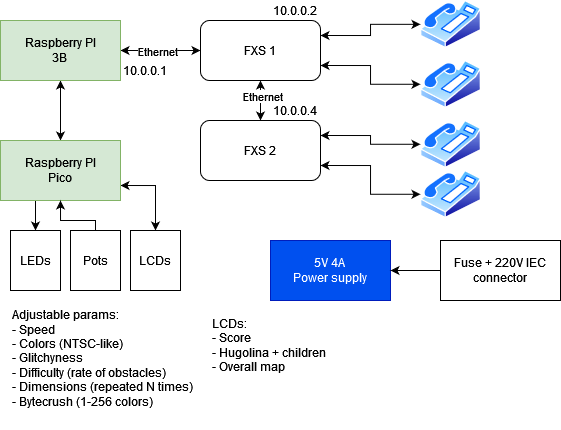

The diagram above was exported from draw.io. Its source (the exported page's mxGraphModel, read from the mxfile embedded in the PNG):
<mxGraphModel dx="819" dy="426" grid="1" gridSize="10" guides="1" tooltips="1" connect="1" arrows="1" fold="1" page="1" pageScale="1" pageWidth="827" pageHeight="1169" math="0" shadow="0">
  <root>
    <mxCell id="0" />
    <mxCell id="1" parent="0" />
    <mxCell id="2fnLKuPNujnuB1lihHiN-2" style="edgeStyle=orthogonalEdgeStyle;rounded=0;orthogonalLoop=1;jettySize=auto;html=1;exitX=0.5;exitY=1;exitDx=0;exitDy=0;entryX=0.5;entryY=0;entryDx=0;entryDy=0;startArrow=classic;startFill=1;" edge="1" parent="1" source="CMM4eZOzR_ycxPYrbsev-1" target="2fnLKuPNujnuB1lihHiN-1">
      <mxGeometry relative="1" as="geometry" />
    </mxCell>
    <mxCell id="2fnLKuPNujnuB1lihHiN-6" style="edgeStyle=orthogonalEdgeStyle;rounded=0;orthogonalLoop=1;jettySize=auto;html=1;exitX=1;exitY=0.5;exitDx=0;exitDy=0;entryX=0;entryY=0.5;entryDx=0;entryDy=0;startArrow=classic;startFill=1;" edge="1" parent="1" source="CMM4eZOzR_ycxPYrbsev-1" target="2fnLKuPNujnuB1lihHiN-4">
      <mxGeometry relative="1" as="geometry" />
    </mxCell>
    <mxCell id="2fnLKuPNujnuB1lihHiN-20" value="Ethernet" style="edgeLabel;html=1;align=center;verticalAlign=middle;resizable=0;points=[];" vertex="1" connectable="0" parent="2fnLKuPNujnuB1lihHiN-6">
      <mxGeometry x="-0.0869" y="-1" relative="1" as="geometry">
        <mxPoint as="offset" />
      </mxGeometry>
    </mxCell>
    <mxCell id="CMM4eZOzR_ycxPYrbsev-1" value="&lt;div&gt;Raspberry PI&lt;/div&gt;&lt;div&gt;3B&lt;br&gt;&lt;/div&gt;" style="rounded=0;whiteSpace=wrap;html=1;fillColor=#d5e8d4;strokeColor=#82b366;" parent="1" vertex="1">
      <mxGeometry x="40" y="40" width="120" height="60" as="geometry" />
    </mxCell>
    <mxCell id="2fnLKuPNujnuB1lihHiN-26" style="edgeStyle=orthogonalEdgeStyle;rounded=0;orthogonalLoop=1;jettySize=auto;html=1;exitX=0.25;exitY=1;exitDx=0;exitDy=0;entryX=0.5;entryY=0;entryDx=0;entryDy=0;" edge="1" parent="1" source="2fnLKuPNujnuB1lihHiN-1" target="2fnLKuPNujnuB1lihHiN-24">
      <mxGeometry relative="1" as="geometry" />
    </mxCell>
    <mxCell id="2fnLKuPNujnuB1lihHiN-31" style="edgeStyle=orthogonalEdgeStyle;rounded=0;orthogonalLoop=1;jettySize=auto;html=1;exitX=1;exitY=0.75;exitDx=0;exitDy=0;entryX=0.5;entryY=0;entryDx=0;entryDy=0;startArrow=classic;startFill=1;" edge="1" parent="1" source="2fnLKuPNujnuB1lihHiN-1" target="2fnLKuPNujnuB1lihHiN-30">
      <mxGeometry relative="1" as="geometry" />
    </mxCell>
    <mxCell id="2fnLKuPNujnuB1lihHiN-1" value="&lt;div&gt;Raspberry PI&lt;/div&gt;&lt;div&gt;Pico&lt;br&gt;&lt;/div&gt;" style="rounded=0;whiteSpace=wrap;html=1;fillColor=#d5e8d4;strokeColor=#82b366;" vertex="1" parent="1">
      <mxGeometry x="40" y="160" width="120" height="60" as="geometry" />
    </mxCell>
    <mxCell id="2fnLKuPNujnuB1lihHiN-3" value="10.0.0.1" style="text;html=1;align=center;verticalAlign=middle;whiteSpace=wrap;rounded=0;" vertex="1" parent="1">
      <mxGeometry x="160" y="80" width="50" height="20" as="geometry" />
    </mxCell>
    <mxCell id="2fnLKuPNujnuB1lihHiN-7" style="edgeStyle=orthogonalEdgeStyle;rounded=0;orthogonalLoop=1;jettySize=auto;html=1;exitX=0.5;exitY=1;exitDx=0;exitDy=0;entryX=0.5;entryY=0;entryDx=0;entryDy=0;startArrow=classic;startFill=1;" edge="1" parent="1" source="2fnLKuPNujnuB1lihHiN-4" target="2fnLKuPNujnuB1lihHiN-5">
      <mxGeometry relative="1" as="geometry" />
    </mxCell>
    <mxCell id="2fnLKuPNujnuB1lihHiN-21" value="Ethernet" style="edgeLabel;html=1;align=center;verticalAlign=middle;resizable=0;points=[];" vertex="1" connectable="0" parent="2fnLKuPNujnuB1lihHiN-7">
      <mxGeometry x="-0.2262" y="2" relative="1" as="geometry">
        <mxPoint as="offset" />
      </mxGeometry>
    </mxCell>
    <mxCell id="2fnLKuPNujnuB1lihHiN-16" style="edgeStyle=orthogonalEdgeStyle;rounded=0;orthogonalLoop=1;jettySize=auto;html=1;exitX=1;exitY=0.25;exitDx=0;exitDy=0;startArrow=classic;startFill=1;" edge="1" parent="1" source="2fnLKuPNujnuB1lihHiN-4" target="2fnLKuPNujnuB1lihHiN-12">
      <mxGeometry relative="1" as="geometry" />
    </mxCell>
    <mxCell id="2fnLKuPNujnuB1lihHiN-17" style="edgeStyle=orthogonalEdgeStyle;rounded=0;orthogonalLoop=1;jettySize=auto;html=1;exitX=1;exitY=0.75;exitDx=0;exitDy=0;entryX=0;entryY=0.5;entryDx=0;entryDy=0;startArrow=classic;startFill=1;" edge="1" parent="1" source="2fnLKuPNujnuB1lihHiN-4" target="2fnLKuPNujnuB1lihHiN-13">
      <mxGeometry relative="1" as="geometry" />
    </mxCell>
    <mxCell id="2fnLKuPNujnuB1lihHiN-4" value="FXS 1" style="rounded=1;whiteSpace=wrap;html=1;" vertex="1" parent="1">
      <mxGeometry x="240" y="40" width="120" height="60" as="geometry" />
    </mxCell>
    <mxCell id="2fnLKuPNujnuB1lihHiN-18" style="edgeStyle=orthogonalEdgeStyle;rounded=0;orthogonalLoop=1;jettySize=auto;html=1;exitX=1;exitY=0.25;exitDx=0;exitDy=0;startArrow=classic;startFill=1;" edge="1" parent="1" source="2fnLKuPNujnuB1lihHiN-5" target="2fnLKuPNujnuB1lihHiN-14">
      <mxGeometry relative="1" as="geometry" />
    </mxCell>
    <mxCell id="2fnLKuPNujnuB1lihHiN-19" style="edgeStyle=orthogonalEdgeStyle;rounded=0;orthogonalLoop=1;jettySize=auto;html=1;exitX=1;exitY=0.75;exitDx=0;exitDy=0;startArrow=classic;startFill=1;" edge="1" parent="1" source="2fnLKuPNujnuB1lihHiN-5" target="2fnLKuPNujnuB1lihHiN-15">
      <mxGeometry relative="1" as="geometry" />
    </mxCell>
    <mxCell id="2fnLKuPNujnuB1lihHiN-5" value="FXS 2" style="rounded=1;whiteSpace=wrap;html=1;" vertex="1" parent="1">
      <mxGeometry x="240" y="140" width="120" height="60" as="geometry" />
    </mxCell>
    <mxCell id="2fnLKuPNujnuB1lihHiN-8" value="10.0.0.2" style="text;html=1;align=center;verticalAlign=middle;whiteSpace=wrap;rounded=0;" vertex="1" parent="1">
      <mxGeometry x="310" y="20" width="50" height="20" as="geometry" />
    </mxCell>
    <mxCell id="2fnLKuPNujnuB1lihHiN-9" value="10.0.0.4" style="text;html=1;align=center;verticalAlign=middle;whiteSpace=wrap;rounded=0;" vertex="1" parent="1">
      <mxGeometry x="310" y="120" width="50" height="20" as="geometry" />
    </mxCell>
    <mxCell id="2fnLKuPNujnuB1lihHiN-12" value="" style="shape=image;verticalLabelPosition=bottom;labelBackgroundColor=default;verticalAlign=top;aspect=fixed;imageAspect=0;image=img/lib/active_directory/phone.svg;" vertex="1" parent="1">
      <mxGeometry x="460" y="20.000000000000004" width="60.5" height="47.55" as="geometry" />
    </mxCell>
    <mxCell id="2fnLKuPNujnuB1lihHiN-13" value="" style="shape=image;verticalLabelPosition=bottom;labelBackgroundColor=default;verticalAlign=top;aspect=fixed;imageAspect=0;image=img/lib/active_directory/phone.svg;" vertex="1" parent="1">
      <mxGeometry x="460" y="80" width="60.5" height="47.55" as="geometry" />
    </mxCell>
    <mxCell id="2fnLKuPNujnuB1lihHiN-14" value="" style="shape=image;verticalLabelPosition=bottom;labelBackgroundColor=default;verticalAlign=top;aspect=fixed;imageAspect=0;image=img/lib/active_directory/phone.svg;" vertex="1" parent="1">
      <mxGeometry x="460" y="140" width="60.5" height="47.55" as="geometry" />
    </mxCell>
    <mxCell id="2fnLKuPNujnuB1lihHiN-15" value="" style="shape=image;verticalLabelPosition=bottom;labelBackgroundColor=default;verticalAlign=top;aspect=fixed;imageAspect=0;image=img/lib/active_directory/phone.svg;" vertex="1" parent="1">
      <mxGeometry x="460" y="190" width="60.5" height="47.55" as="geometry" />
    </mxCell>
    <mxCell id="2fnLKuPNujnuB1lihHiN-22" value="&lt;div&gt;5V 4A&lt;/div&gt;&lt;div&gt;Power supply&lt;br&gt;&lt;/div&gt;" style="rounded=0;whiteSpace=wrap;html=1;fillColor=#0050ef;strokeColor=#001DBC;fontColor=#ffffff;" vertex="1" parent="1">
      <mxGeometry x="310" y="260" width="120" height="60" as="geometry" />
    </mxCell>
    <mxCell id="2fnLKuPNujnuB1lihHiN-24" value="LEDs" style="rounded=0;whiteSpace=wrap;html=1;" vertex="1" parent="1">
      <mxGeometry x="50" y="250" width="50" height="60" as="geometry" />
    </mxCell>
    <mxCell id="2fnLKuPNujnuB1lihHiN-29" style="edgeStyle=orthogonalEdgeStyle;rounded=0;orthogonalLoop=1;jettySize=auto;html=1;entryX=0.5;entryY=1;entryDx=0;entryDy=0;" edge="1" parent="1" source="2fnLKuPNujnuB1lihHiN-27" target="2fnLKuPNujnuB1lihHiN-1">
      <mxGeometry relative="1" as="geometry">
        <Array as="points">
          <mxPoint x="135" y="240" />
          <mxPoint x="100" y="240" />
        </Array>
      </mxGeometry>
    </mxCell>
    <mxCell id="2fnLKuPNujnuB1lihHiN-27" value="Pots" style="rounded=0;whiteSpace=wrap;html=1;" vertex="1" parent="1">
      <mxGeometry x="110" y="250" width="50" height="60" as="geometry" />
    </mxCell>
    <mxCell id="2fnLKuPNujnuB1lihHiN-30" value="LCDs" style="rounded=0;whiteSpace=wrap;html=1;" vertex="1" parent="1">
      <mxGeometry x="170" y="250" width="50" height="60" as="geometry" />
    </mxCell>
    <mxCell id="2fnLKuPNujnuB1lihHiN-32" value="&lt;div&gt;Adjustable params:&lt;/div&gt;&lt;div&gt;- Speed&lt;/div&gt;&lt;div&gt;- Colors (NTSC-like)&lt;/div&gt;&lt;div&gt;- Glitchyness &lt;br&gt;&lt;/div&gt;&lt;div&gt;- Difficulty (rate of obstacles)&lt;/div&gt;&lt;div&gt;- Dimensions (repeated N times)&lt;/div&gt;&lt;div&gt;- Bytecrush (1-256 colors)&lt;/div&gt;&lt;div&gt;&lt;br&gt;&lt;/div&gt;" style="text;html=1;align=left;verticalAlign=middle;whiteSpace=wrap;rounded=0;" vertex="1" parent="1">
      <mxGeometry x="50" y="320" width="190" height="130" as="geometry" />
    </mxCell>
    <mxCell id="2fnLKuPNujnuB1lihHiN-34" style="edgeStyle=orthogonalEdgeStyle;rounded=0;orthogonalLoop=1;jettySize=auto;html=1;exitX=0;exitY=0.5;exitDx=0;exitDy=0;entryX=1;entryY=0.5;entryDx=0;entryDy=0;" edge="1" parent="1" source="2fnLKuPNujnuB1lihHiN-33" target="2fnLKuPNujnuB1lihHiN-22">
      <mxGeometry relative="1" as="geometry" />
    </mxCell>
    <mxCell id="2fnLKuPNujnuB1lihHiN-33" value="Fuse + 220V IEC connector" style="rounded=0;whiteSpace=wrap;html=1;" vertex="1" parent="1">
      <mxGeometry x="480" y="260" width="120" height="60" as="geometry" />
    </mxCell>
    <mxCell id="2fnLKuPNujnuB1lihHiN-35" value="&lt;div&gt;LCDs:&lt;/div&gt;&lt;div&gt;- Score&lt;/div&gt;&lt;div&gt;- Hugolina + children&lt;/div&gt;&lt;div&gt;- Overall map&lt;br&gt;&lt;/div&gt;" style="text;html=1;align=left;verticalAlign=middle;whiteSpace=wrap;rounded=0;" vertex="1" parent="1">
      <mxGeometry x="250" y="330" width="190" height="70" as="geometry" />
    </mxCell>
  </root>
</mxGraphModel>